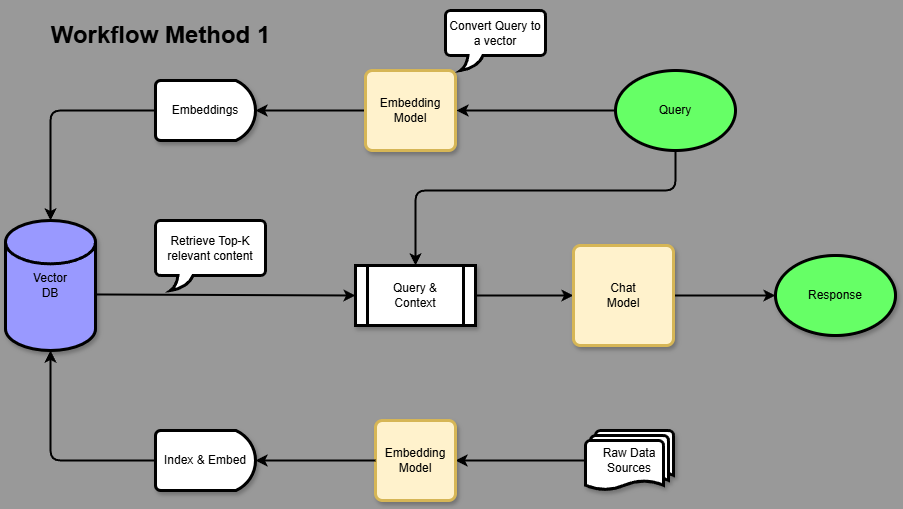

The diagram above was exported from draw.io. Its source (the exported page's mxGraphModel, read from the mxfile embedded in the PNG):
<mxGraphModel dx="1016" dy="1139" grid="1" gridSize="10" guides="1" tooltips="1" connect="1" arrows="1" fold="1" page="1" pageScale="1" pageWidth="1100" pageHeight="850" background="#999999" math="0" shadow="0">
  <root>
    <mxCell id="0" />
    <mxCell id="1" parent="0" />
    <mxCell id="3" value="Vector&lt;div&gt;DB&lt;/div&gt;" style="strokeWidth=2;html=1;shape=mxgraph.flowchart.database;whiteSpace=wrap;" parent="1" vertex="1">
      <mxGeometry x="10" y="270" width="90" height="130" as="geometry" />
    </mxCell>
    <mxCell id="7" value="Query" style="strokeWidth=3;html=1;shape=mxgraph.flowchart.start_1;whiteSpace=wrap;fillColor=#66FF66;" parent="1" vertex="1">
      <mxGeometry x="620" y="120" width="120" height="80" as="geometry" />
    </mxCell>
    <mxCell id="8" value="Raw Data Sources" style="strokeWidth=3;html=1;shape=mxgraph.flowchart.multi-document;whiteSpace=wrap;shadow=1;" parent="1" vertex="1">
      <mxGeometry x="590" y="480" width="88" height="60" as="geometry" />
    </mxCell>
    <mxCell id="9" value="Embeddings" style="strokeWidth=2;html=1;shape=mxgraph.flowchart.delay;whiteSpace=wrap;" parent="1" vertex="1">
      <mxGeometry x="160" y="130" width="100" height="60" as="geometry" />
    </mxCell>
    <mxCell id="10" value="Embeddings" style="strokeWidth=2;html=1;shape=mxgraph.flowchart.delay;whiteSpace=wrap;" parent="1" vertex="1">
      <mxGeometry x="160" y="480" width="100" height="60" as="geometry" />
    </mxCell>
    <mxCell id="11" value="" style="endArrow=classic;html=1;exitX=0;exitY=0.5;exitDx=0;exitDy=0;exitPerimeter=0;strokeWidth=2;" parent="1" source="7" target="12" edge="1">
      <mxGeometry width="50" height="50" relative="1" as="geometry">
        <mxPoint x="530" y="600" as="sourcePoint" />
        <mxPoint x="730" y="150" as="targetPoint" />
      </mxGeometry>
    </mxCell>
    <mxCell id="12" value="Embedding&lt;div&gt;Model&lt;/div&gt;" style="rounded=1;whiteSpace=wrap;html=1;absoluteArcSize=1;arcSize=14;strokeWidth=2;perimeterSpacing=1;fillColor=#fff2cc;strokeColor=#d6b656;" parent="1" vertex="1">
      <mxGeometry x="370" y="120" width="90" height="80" as="geometry" />
    </mxCell>
    <mxCell id="14" value="" style="endArrow=classic;html=1;exitX=0;exitY=0.5;exitDx=0;exitDy=0;exitPerimeter=0;strokeWidth=2;" parent="1" source="8" target="15" edge="1">
      <mxGeometry width="50" height="50" relative="1" as="geometry">
        <mxPoint x="530" y="550" as="sourcePoint" />
        <mxPoint x="770" y="560" as="targetPoint" />
      </mxGeometry>
    </mxCell>
    <mxCell id="15" value="Embedding&lt;div&gt;Model&lt;/div&gt;" style="rounded=1;whiteSpace=wrap;html=1;absoluteArcSize=1;arcSize=14;strokeWidth=3;fillColor=#fff2cc;strokeColor=#d6b656;shadow=1;" parent="1" vertex="1">
      <mxGeometry x="380" y="470" width="80" height="80" as="geometry" />
    </mxCell>
    <mxCell id="16" value="Response" style="ellipse;whiteSpace=wrap;html=1;strokeWidth=2;" parent="1" vertex="1">
      <mxGeometry x="780" y="305" width="120" height="80" as="geometry" />
    </mxCell>
    <mxCell id="17" value="Query &amp;amp;&lt;div&gt;Context&lt;/div&gt;" style="shape=process;whiteSpace=wrap;html=1;backgroundOutline=1;strokeWidth=3;shadow=1;" parent="1" vertex="1">
      <mxGeometry x="360" y="315" width="120" height="60" as="geometry" />
    </mxCell>
    <mxCell id="18" value="Chat&lt;div&gt;Model&lt;/div&gt;" style="rounded=1;whiteSpace=wrap;html=1;absoluteArcSize=1;arcSize=14;strokeWidth=2;fillColor=#fff2cc;strokeColor=#d6b656;" parent="1" vertex="1">
      <mxGeometry x="578" y="295" width="100" height="100" as="geometry" />
    </mxCell>
    <mxCell id="19" value="" style="endArrow=classic;html=1;exitX=1.011;exitY=0.569;exitDx=0;exitDy=0;exitPerimeter=0;entryX=0;entryY=0.5;entryDx=0;entryDy=0;strokeWidth=2;" parent="1" source="3" target="17" edge="1">
      <mxGeometry width="50" height="50" relative="1" as="geometry">
        <mxPoint x="470" y="600" as="sourcePoint" />
        <mxPoint x="520" y="550" as="targetPoint" />
      </mxGeometry>
    </mxCell>
    <mxCell id="20" value="" style="endArrow=classic;html=1;entryX=0;entryY=0.5;entryDx=0;entryDy=0;strokeWidth=2;" parent="1" source="17" target="18" edge="1">
      <mxGeometry width="50" height="50" relative="1" as="geometry">
        <mxPoint x="420" y="340" as="sourcePoint" />
        <mxPoint x="520" y="550" as="targetPoint" />
      </mxGeometry>
    </mxCell>
    <mxCell id="21" value="" style="endArrow=classic;html=1;exitX=1;exitY=0.5;exitDx=0;exitDy=0;entryX=0;entryY=0.5;entryDx=0;entryDy=0;strokeWidth=2;" parent="1" source="18" target="16" edge="1">
      <mxGeometry width="50" height="50" relative="1" as="geometry">
        <mxPoint x="470" y="600" as="sourcePoint" />
        <mxPoint x="520" y="550" as="targetPoint" />
      </mxGeometry>
    </mxCell>
    <mxCell id="22" value="" style="endArrow=classic;html=1;exitX=0;exitY=0.5;exitDx=0;exitDy=0;entryX=1;entryY=0.5;entryDx=0;entryDy=0;entryPerimeter=0;strokeWidth=2;" parent="1" source="12" target="9" edge="1">
      <mxGeometry width="50" height="50" relative="1" as="geometry">
        <mxPoint x="470" y="600" as="sourcePoint" />
        <mxPoint x="520" y="550" as="targetPoint" />
      </mxGeometry>
    </mxCell>
    <mxCell id="23" value="" style="endArrow=classic;html=1;exitX=0;exitY=0.5;exitDx=0;exitDy=0;exitPerimeter=0;entryX=0.5;entryY=0;entryDx=0;entryDy=0;entryPerimeter=0;strokeWidth=2;" parent="1" source="9" target="3" edge="1">
      <mxGeometry width="50" height="50" relative="1" as="geometry">
        <mxPoint x="470" y="600" as="sourcePoint" />
        <mxPoint x="520" y="550" as="targetPoint" />
        <Array as="points">
          <mxPoint x="55" y="160" />
        </Array>
      </mxGeometry>
    </mxCell>
    <mxCell id="24" value="" style="endArrow=classic;html=1;exitX=0;exitY=0.5;exitDx=0;exitDy=0;entryX=1;entryY=0.5;entryDx=0;entryDy=0;entryPerimeter=0;strokeWidth=2;" parent="1" source="15" target="10" edge="1">
      <mxGeometry width="50" height="50" relative="1" as="geometry">
        <mxPoint x="470" y="550" as="sourcePoint" />
        <mxPoint x="520" y="500" as="targetPoint" />
        <Array as="points">
          <mxPoint x="320" y="510" />
        </Array>
      </mxGeometry>
    </mxCell>
    <mxCell id="25" value="" style="endArrow=classic;html=1;exitX=0;exitY=0.5;exitDx=0;exitDy=0;exitPerimeter=0;entryX=0.5;entryY=1;entryDx=0;entryDy=0;entryPerimeter=0;strokeWidth=2;" parent="1" source="10" target="3" edge="1">
      <mxGeometry width="50" height="50" relative="1" as="geometry">
        <mxPoint x="470" y="600" as="sourcePoint" />
        <mxPoint x="520" y="550" as="targetPoint" />
        <Array as="points">
          <mxPoint x="55" y="510" />
        </Array>
      </mxGeometry>
    </mxCell>
    <mxCell id="26" value="" style="endArrow=classic;html=1;exitX=0.5;exitY=1;exitDx=0;exitDy=0;exitPerimeter=0;entryX=0.5;entryY=0;entryDx=0;entryDy=0;strokeWidth=2;" parent="1" source="7" target="17" edge="1">
      <mxGeometry width="50" height="50" relative="1" as="geometry">
        <mxPoint x="470" y="600" as="sourcePoint" />
        <mxPoint x="520" y="550" as="targetPoint" />
        <Array as="points">
          <mxPoint x="680" y="240" />
          <mxPoint x="420" y="240" />
        </Array>
      </mxGeometry>
    </mxCell>
    <mxCell id="28" value="Response" style="ellipse;whiteSpace=wrap;html=1;strokeWidth=3;shadow=1;fillColor=#66FF66;" parent="1" vertex="1">
      <mxGeometry x="780" y="305" width="120" height="80" as="geometry" />
    </mxCell>
    <mxCell id="29" value="Chat&lt;div&gt;Model&lt;/div&gt;" style="rounded=1;whiteSpace=wrap;html=1;absoluteArcSize=1;arcSize=14;strokeWidth=3;fillColor=#fff2cc;strokeColor=#d6b656;shadow=1;" parent="1" vertex="1">
      <mxGeometry x="578" y="295" width="100" height="100" as="geometry" />
    </mxCell>
    <mxCell id="31" value="Embedding&lt;div&gt;Model&lt;/div&gt;" style="rounded=1;whiteSpace=wrap;html=1;absoluteArcSize=1;arcSize=14;strokeWidth=3;perimeterSpacing=1;fillColor=#fff2cc;strokeColor=#d6b656;shadow=1;" parent="1" vertex="1">
      <mxGeometry x="370" y="120" width="90" height="80" as="geometry" />
    </mxCell>
    <mxCell id="32" value="Embeddings" style="strokeWidth=3;html=1;shape=mxgraph.flowchart.delay;whiteSpace=wrap;shadow=1;" parent="1" vertex="1">
      <mxGeometry x="160" y="130" width="100" height="60" as="geometry" />
    </mxCell>
    <mxCell id="33" value="Vector&lt;div&gt;DB&lt;/div&gt;" style="strokeWidth=3;html=1;shape=mxgraph.flowchart.database;whiteSpace=wrap;shadow=1;labelBackgroundColor=none;fillColor=#9999FF;" parent="1" vertex="1">
      <mxGeometry x="10" y="270" width="90" height="130" as="geometry" />
    </mxCell>
    <mxCell id="34" value="Index &amp;amp; Embed" style="strokeWidth=3;html=1;shape=mxgraph.flowchart.delay;whiteSpace=wrap;shadow=1;" parent="1" vertex="1">
      <mxGeometry x="160" y="480" width="100" height="60" as="geometry" />
    </mxCell>
    <mxCell id="36" value="Retrieve Top-K relevant content" style="whiteSpace=wrap;html=1;shape=mxgraph.basic.roundRectCallout;dx=30;dy=15;size=5;boundedLbl=1;strokeWidth=3;" parent="1" vertex="1">
      <mxGeometry x="160" y="270" width="110" height="70" as="geometry" />
    </mxCell>
    <mxCell id="37" value="Convert Query to a vector" style="whiteSpace=wrap;html=1;shape=mxgraph.basic.roundRectCallout;dx=30;dy=15;size=5;boundedLbl=1;strokeWidth=3;perimeterSpacing=2;" parent="1" vertex="1">
      <mxGeometry x="450" y="60" width="100" height="60" as="geometry" />
    </mxCell>
    <mxCell id="38" value="Workflow Method 1" style="text;strokeColor=none;fillColor=none;html=1;fontSize=24;fontStyle=1;verticalAlign=middle;align=center;" parent="1" vertex="1">
      <mxGeometry x="50" y="50" width="230" height="70" as="geometry" />
    </mxCell>
  </root>
</mxGraphModel>